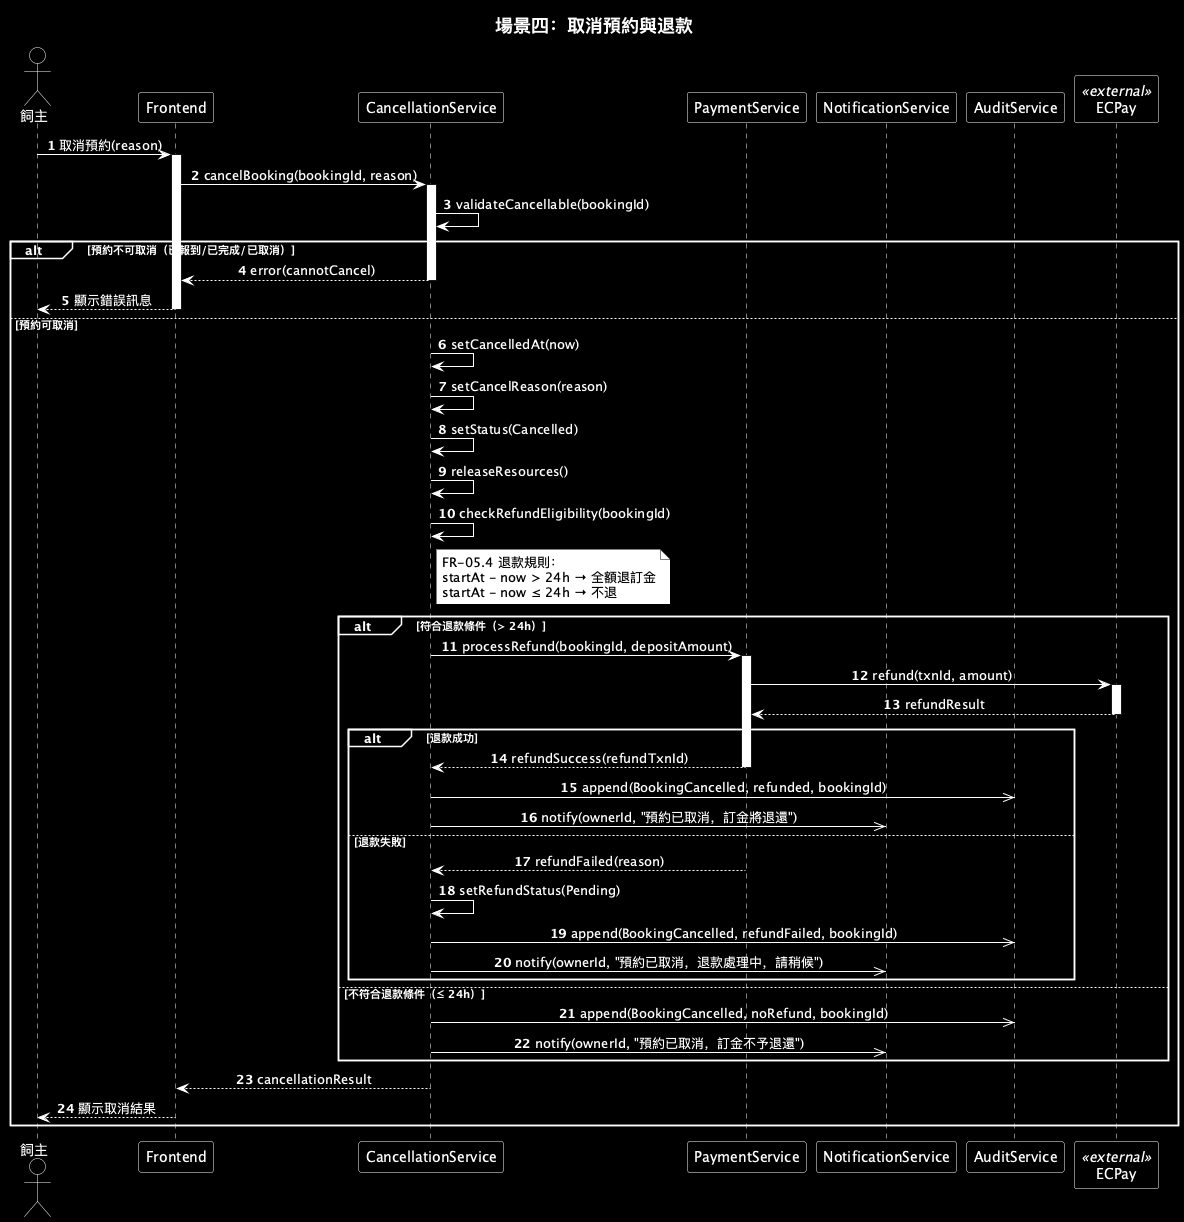

The diagram above was rendered by PlantUML. Its source (embedded in the PNG):
@startuml
title 場景四：取消預約與退款

autonumber
skinparam titleFontSize 18
skinparam shadowing false
skinparam sequenceMessageAlign center

skinparam backgroundColor #000000
skinparam titleFontColor #FFFFFF
skinparam defaultFontColor #FFFFFF

skinparam sequence {
  ArrowColor #FFFFFF
  ArrowFontColor #FFFFFF
  
  ActorBorderColor #FFFFFF
  ActorFontColor #FFFFFF
  ActorBackgroundColor transparent
  
  LifeLineBorderColor #FFFFFF       
  LifeLineBackgroundColor #FFFFFF  
  
  ParticipantBorderColor #FFFFFF
  ParticipantBackgroundColor transparent
  ParticipantFontColor #FFFFFF
  
  BoxBorderColor #FFFFFF
  BoxBackgroundColor transparent
  BoxFontColor #FFFFFF
  
  DividerBorderColor #FFFFFF
  DividerBackgroundColor transparent
  DividerFontColor #FFFFFF
  
  GroupBorderColor #FFFFFF
  GroupFontColor #FFFFFF
  GroupBackgroundColor transparent
  GroupHeaderFontColor #FFFFFF
  
  ReferenceBackgroundColor transparent
  ReferenceBorderColor #FFFFFF
  ReferenceFontColor #FFFFFF
  ReferenceHeaderBackgroundColor transparent
}

skinparam note {
  BackgroundColor #FFFFFF     
  BorderColor #000000
  FontColor #000000            
}

actor "飼主" as Owner
participant "Frontend" as FE
participant "CancellationService" as CS
participant "PaymentService" as PAY
participant "NotificationService" as NS
participant "AuditService" as AS
participant "ECPay" as ECPay <<external>>

Owner -> FE : 取消預約(reason)
activate FE
FE -> CS : cancelBooking(bookingId, reason)
activate CS

CS -> CS : validateCancellable(bookingId)

alt 預約不可取消（已報到/已完成/已取消）
    CS --> FE : error(cannotCancel)
    deactivate CS
    FE --> Owner : 顯示錯誤訊息
    deactivate FE

else 預約可取消
    CS -> CS : setCancelledAt(now)
    CS -> CS : setCancelReason(reason)
    CS -> CS : setStatus(Cancelled)
    CS -> CS : releaseResources()

    CS -> CS : checkRefundEligibility(bookingId)
    note right of CS
        FR-05.4 退款規則：
        startAt - now > 24h → 全額退訂金
        startAt - now ≤ 24h → 不退
    end note

    alt 符合退款條件（> 24h）
        CS -> PAY : processRefund(bookingId, depositAmount)
        activate PAY
        PAY -> ECPay : refund(txnId, amount)
        activate ECPay
        ECPay --> PAY : refundResult
        deactivate ECPay

        alt 退款成功
            PAY --> CS : refundSuccess(refundTxnId)
            deactivate PAY
            CS ->> AS : append(BookingCancelled, refunded, bookingId)
            CS ->> NS : notify(ownerId, "預約已取消，訂金將退還")

        else 退款失敗
            PAY --> CS : refundFailed(reason)
            deactivate PAY
            CS -> CS : setRefundStatus(Pending)
            CS ->> AS : append(BookingCancelled, refundFailed, bookingId)
            CS ->> NS : notify(ownerId, "預約已取消，退款處理中，請稍候")
        end

    else 不符合退款條件（≤ 24h）
        CS ->> AS : append(BookingCancelled, noRefund, bookingId)
        CS ->> NS : notify(ownerId, "預約已取消，訂金不予退還")
    end

    CS --> FE : cancellationResult
    deactivate CS
    FE --> Owner : 顯示取消結果
    deactivate FE
end

@enduml